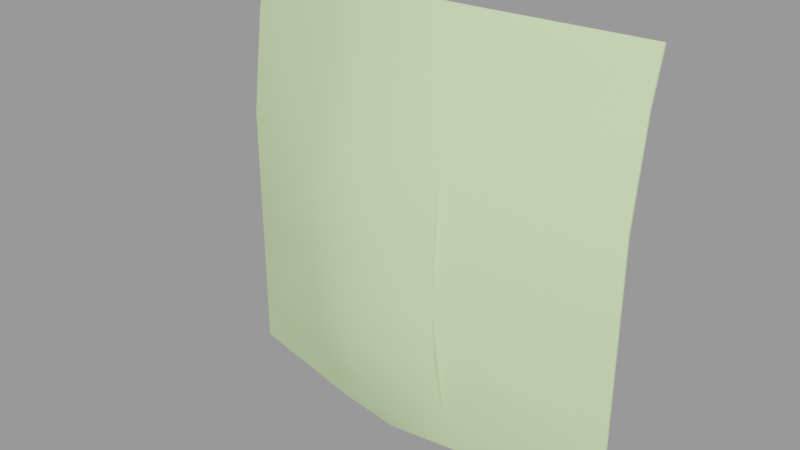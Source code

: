 # Source: shrub_03_card.blend  (saved by Blender 2.92.15; exported with 4.5.12 LTS)
import bpy
from mathutils import Matrix  # noqa: F401  (used for matrix-valued properties, if any)

bpy.ops.wm.read_factory_settings(use_empty=True)
scene = bpy.context.scene
scene.name = 'shrub_03_card.qc'

# ---- collections
col_shrub_03_card = bpy.data.collections.new('shrub_03_card'); scene.collection.children.link(col_shrub_03_card)

# ---- materials (node trees are filled in below, after node groups)
mat_shrub_03_card = bpy.data.materials.new('shrub_03_card')
mat_shrub_03_card.use_transparent_shadow = False
mat_shrub_03_card.diffuse_color = (0.6956, 0.9253, 0.4624, 1.0)

# ---- material node trees

# ---- meshes
me_shrub_03_card = bpy.data.meshes.new('shrub_03_card')
me_shrub_03_card.from_pydata([(-45.0, 2.578, 77.89), (-15.0, -5.124, 91.46), (-45.0, 5.35, 88.8), (45.0, 5.35, 88.8), (15.0, -5.124, 91.46), (15.0, -13.53, 63.75), (1e-06, -15.53, 63.75), (0.0, -8.25, 92.25), (-15.0, -13.53, 63.75), (-45.0, -0.225, 56.25), (-45.0, -0.225, 33.75), (-15.0, -15.03, 50.62), (-15.0, -14.9, 37.5), (1e-06, -17.64, 50.62), (15.0, -15.03, 50.62), (15.0, -14.9, 37.5), (1e-06, -18.12, 37.5), (1e-06, -17.6, 24.38), (-15.0, -14.37, 24.38), (-45.0, -0.225, 11.25), (-15.0, -11.03, 11.25), (1e-06, -14.26, 11.25), (15.0, -14.37, 24.38), (15.0, -11.03, 11.25), (-45.0, -0.225, 0.0), (-15.0, -6.693, 0.0), (0.0, -8.743, 0.0), (15.0, -6.693, 0.0), (45.0, 0.225, 0.0), (45.0, -0.225, 11.25), (45.0, -0.225, 33.75), (45.0, -0.225, 56.25), (45.0, 2.578, 77.89), (-15.0, -5.793, 0.0), (-45.0, 0.225, 0.0), (-45.0, 0.225, 11.25), (-45.0, 0.225, 33.75), (-15.0, -6.959, 10.0), (0.0, -8.293, 0.0), (15.0, -8.005, 10.0), (0.0, -10.19, 10.0), (1e-06, -13.5, 20.0), (15.0, -6.234, 0.0), (45.0, 0.225, 11.25), (15.0, -11.18, 20.0), (15.0, -12.95, 30.0), (1e-06, -15.4, 30.0), (1e-06, -14.94, 45.0), (-15.0, -11.7, 45.0), (-15.0, -11.24, 60.0), (-15.0, -12.17, 30.0), (-45.0, 0.225, 56.25), (-15.0, -10.27, 20.0), (45.0, 0.225, 33.75), (45.0, 3.014, 77.78), (15.0, -4.679, 91.34), (45.0, 5.786, 88.68), (15.0, -11.63, 60.0), (45.0, 0.225, 56.25), (15.0, -12.29, 45.0), (1e-06, -14.47, 60.0), (0.0, -7.814, 92.14), (-15.0, -4.679, 91.34), (-45.0, 3.014, 77.78), (-45.0, 5.786, 88.68), (-15.0, -4.827, 91.38)], [], [(0, 1, 2), (3, 4, 5), (4, 6, 5), (4, 7, 6), (1, 6, 7), (1, 8, 6), (0, 8, 1), (0, 9, 8), (10, 8, 9), (10, 11, 8), (10, 12, 11), (12, 13, 11), (6, 11, 13), (5, 6, 13), (5, 13, 14), (15, 5, 14), (16, 15, 14), (15, 16, 17), (16, 18, 17), (6, 8, 11), (16, 14, 13), (19, 12, 10), (20, 17, 18), (20, 21, 17), (21, 22, 17), (21, 23, 22), (23, 15, 22), (15, 17, 22), (12, 16, 13), (16, 12, 18), (19, 18, 12), (19, 20, 18), (24, 20, 19), (24, 25, 20), (25, 21, 20), (25, 26, 21), (27, 21, 26), (27, 23, 21), (28, 23, 27), (28, 29, 23), (23, 29, 30), (23, 30, 15), (15, 30, 31), (15, 31, 5), (5, 31, 32), (5, 32, 3), (33, 34, 35), (36, 37, 35), (33, 35, 37), (38, 33, 37), (39, 40, 41), (42, 40, 39), (28, 42, 39), (28, 39, 43), (43, 39, 44), (43, 44, 45), (46, 45, 44), (45, 46, 47), (46, 48, 47), (49, 47, 48), (50, 49, 48), (50, 51, 49), (50, 36, 51), (36, 50, 52), (36, 52, 37), (40, 37, 52), (38, 37, 40), (42, 38, 40), (39, 41, 44), (46, 44, 41), (50, 46, 41), (46, 50, 48), (40, 52, 41), (50, 41, 52), (43, 45, 53), (54, 55, 56), (54, 57, 55), (54, 58, 57), (53, 57, 58), (53, 59, 57), (53, 45, 59), (45, 47, 59), (60, 59, 47), (49, 60, 47), (61, 60, 49), (61, 49, 62), (62, 49, 51), (62, 51, 63), (62, 63, 64), (60, 57, 59), (55, 57, 60), (55, 60, 61), (65, 1, 7), (56, 4, 3), (56, 55, 4), (55, 7, 4), (55, 61, 7), (65, 7, 61), (65, 61, 62), (64, 65, 62), (64, 1, 65), (64, 2, 1), (64, 0, 2), (64, 63, 0), (63, 9, 0), (63, 51, 9), (9, 51, 36), (9, 36, 10), (19, 10, 36), (19, 36, 35), (34, 19, 35), (34, 24, 19), (56, 3, 32), (56, 32, 54), (32, 58, 54), (32, 31, 58), (30, 58, 31), (30, 53, 58), (43, 53, 30), (43, 30, 29), (43, 29, 28), (34, 25, 24), (34, 33, 25), (33, 26, 25), (33, 38, 26), (42, 26, 38), (42, 27, 26), (28, 27, 42)])
me_shrub_03_card.polygons.foreach_set('use_smooth', [True] * 128)
_k = set([(0, 2), (0, 9), (1, 2), (1, 7), (2, 64), (3, 4), (3, 32), (3, 56), (4, 7), (9, 10), (10, 19), (19, 24), (24, 25), (24, 34), (25, 26), (26, 27), (27, 28), (28, 29), (28, 42), (28, 43), (29, 30), (30, 31), (31, 32), (33, 34), (33, 38), (34, 35), (35, 36), (36, 51), (38, 42), (43, 53), (51, 63), (53, 58), (54, 56), (54, 58), (55, 56), (55, 61), (61, 62), (62, 64), (63, 64)])
me_shrub_03_card.attributes.new('sharp_edge', 'BOOLEAN', 'EDGE').data.foreach_set('value', [ (min(e.vertices), max(e.vertices)) in _k for e in me_shrub_03_card.edges])
_uv = me_shrub_03_card.uv_layers.new(name='UVMap')
_uv.uv.foreach_set('vector', [0.0, 0.875, 0.3333, 1.0, 0.0, 1.0, 1.0, 1.0, 0.6667, 1.0, 0.6667, 0.7083, 0.6667, 1.0, 0.5, 0.7083, 0.6667, 0.7083, 0.6667, 1.0, 0.5, 1.0, 0.5, 0.7083, 0.3333, 1.0, 0.5, 0.7083, 0.5, 1.0, 0.3333, 1.0, 0.3333, 0.7083, 0.5, 0.7083, 0.0, 0.875, 0.3333, 0.7083, 0.3333, 1.0, 0.0, 0.875, 0.0, 0.625, 0.3333, 0.7083, 0.0, 0.375, 0.3333, 0.7083, 0.0, 0.625, 0.0, 0.375, 0.3333, 0.5625, 0.3333, 0.7083, 0.0, 0.375, 0.3333, 0.4167, 0.3333, 0.5625, 0.3333, 0.4167, 0.5, 0.5625, 0.3333, 0.5625, 0.5, 0.7083, 0.3333, 0.5625, 0.5, 0.5625, 0.6667, 0.7083, 0.5, 0.7083, 0.5, 0.5625, 0.6667, 0.7083, 0.5, 0.5625, 0.6667, 0.5625, 0.6667, 0.4167, 0.6667, 0.7083, 0.6667, 0.5625, 0.5, 0.4167, 0.6667, 0.4167, 0.6667, 0.5625, 0.6667, 0.4167, 0.5, 0.4167, 0.5, 0.2708, 0.5, 0.4167, 0.3333, 0.2708, 0.5, 0.2708, 0.5, 0.7083, 0.3333, 0.7083, 0.3333, 0.5625, 0.5, 0.4167, 0.6667, 0.5625, 0.5, 0.5625, 0.0, 0.125, 0.3333, 0.4167, 0.0, 0.375, 0.3333, 0.125, 0.5, 0.2708, 0.3333, 0.2708, 0.3333, 0.125, 0.5, 0.125, 0.5, 0.2708, 0.5, 0.125, 0.6667, 0.2708, 0.5, 0.2708, 0.5, 0.125, 0.6667, 0.125, 0.6667, 0.2708, 0.6667, 0.125, 0.6667, 0.4167, 0.6667, 0.2708, 0.6667, 0.4167, 0.5, 0.2708, 0.6667, 0.2708, 0.3333, 0.4167, 0.5, 0.4167, 0.5, 0.5625, 0.5, 0.4167, 0.3333, 0.4167, 0.3333, 0.2708, 0.0, 0.125, 0.3333, 0.2708, 0.3333, 0.4167, 0.0, 0.125, 0.3333, 0.125, 0.3333, 0.2708, 0.0, 0.0, 0.3333, 0.125, 0.0, 0.125, 0.0, 0.0, 0.3333, 0.0, 0.3333, 0.125, 0.3333, 0.0, 0.5, 0.125, 0.3333, 0.125, 0.3333, 0.0, 0.5, 0.0, 0.5, 0.125, 0.6667, 0.0, 0.5, 0.125, 0.5, 0.0, 0.6667, 0.0, 0.6667, 0.125, 0.5, 0.125, 1.0, 0.0, 0.6667, 0.125, 0.6667, 0.0, 1.0, 0.0, 1.0, 0.125, 0.6667, 0.125, 0.6667, 0.125, 1.0, 0.125, 1.0, 0.375, 0.6667, 0.125, 1.0, 0.375, 0.6667, 0.4167, 0.6667, 0.4167, 1.0, 0.375, 1.0, 0.625, 0.6667, 0.4167, 1.0, 0.625, 0.6667, 0.7083, 0.6667, 0.7083, 1.0, 0.625, 1.0, 0.875, 0.6667, 0.7083, 1.0, 0.875, 1.0, 1.0, 0.3333, 0.0, 0.0, 0.0, 0.0, 0.125, 0.0, 0.375, 0.3333, 0.1111, 0.0, 0.125, 0.3333, 0.0, 0.0, 0.125, 0.3333, 0.1111, 0.5, 0.0, 0.3333, 0.0, 0.3333, 0.1111, 0.6667, 0.1111, 0.5, 0.1111, 0.5, 0.2222, 0.6667, 0.0, 0.5, 0.1111, 0.6667, 0.1111, 1.0, 0.0, 0.6667, 0.0, 0.6667, 0.1111, 1.0, 0.0, 0.6667, 0.1111, 1.0, 0.125, 1.0, 0.125, 0.6667, 0.1111, 0.6667, 0.2222, 1.0, 0.125, 0.6667, 0.2222, 0.6667, 0.3333, 0.5, 0.3333, 0.6667, 0.3333, 0.6667, 0.2222, 0.6667, 0.3333, 0.5, 0.3333, 0.5, 0.5, 0.5, 0.3333, 0.3333, 0.5, 0.5, 0.5, 0.3333, 0.6667, 0.5, 0.5, 0.3333, 0.5, 0.3333, 0.3333, 0.3333, 0.6667, 0.3333, 0.5, 0.3333, 0.3333, 0.0, 0.625, 0.3333, 0.6667, 0.3333, 0.3333, 0.0, 0.375, 0.0, 0.625, 0.0, 0.375, 0.3333, 0.3333, 0.3333, 0.2222, 0.0, 0.375, 0.3333, 0.2222, 0.3333, 0.1111, 0.5, 0.1111, 0.3333, 0.1111, 0.3333, 0.2222, 0.5, 0.0, 0.3333, 0.1111, 0.5, 0.1111, 0.6667, 0.0, 0.5, 0.0, 0.5, 0.1111, 0.6667, 0.1111, 0.5, 0.2222, 0.6667, 0.2222, 0.5, 0.3333, 0.6667, 0.2222, 0.5, 0.2222, 0.3333, 0.3333, 0.5, 0.3333, 0.5, 0.2222, 0.5, 0.3333, 0.3333, 0.3333, 0.3333, 0.5, 0.5, 0.1111, 0.3333, 0.2222, 0.5, 0.2222, 0.3333, 0.3333, 0.5, 0.2222, 0.3333, 0.2222, 1.0, 0.125, 0.6667, 0.3333, 1.0, 0.375, 1.0, 0.875, 0.6667, 1.0, 1.0, 1.0, 1.0, 0.875, 0.6667, 0.6667, 0.6667, 1.0, 1.0, 0.875, 1.0, 0.625, 0.6667, 0.6667, 1.0, 0.375, 0.6667, 0.6667, 1.0, 0.625, 1.0, 0.375, 0.6667, 0.5, 0.6667, 0.6667, 1.0, 0.375, 0.6667, 0.3333, 0.6667, 0.5, 0.6667, 0.3333, 0.5, 0.5, 0.6667, 0.5, 0.5, 0.6667, 0.6667, 0.5, 0.5, 0.5, 0.3333, 0.6667, 0.5, 0.6667, 0.5, 0.5, 0.5, 1.0, 0.5, 0.6667, 0.3333, 0.6667, 0.5, 1.0, 0.3333, 0.6667, 0.3333, 1.0, 0.3333, 1.0, 0.3333, 0.6667, 0.0, 0.625, 0.3333, 1.0, 0.0, 0.625, 0.0, 0.875, 0.3333, 1.0, 0.0, 0.875, 0.0, 1.0, 0.5, 0.6667, 0.6667, 0.6667, 0.6667, 0.5, 0.6667, 1.0, 0.6667, 0.6667, 0.5, 0.6667, 0.6667, 1.0, 0.5, 0.6667, 0.5, 1.0, 0.3333, 1.0, 0.3333, 1.0, 0.5, 1.0, 1.0, 1.0, 0.6667, 1.0, 1.0, 1.0, 1.0, 1.0, 0.6667, 1.0, 0.6667, 1.0, 0.6667, 1.0, 0.5, 1.0, 0.6667, 1.0, 0.6667, 1.0, 0.5, 1.0, 0.5, 1.0, 0.3333, 1.0, 0.5, 1.0, 0.5, 1.0, 0.3333, 1.0, 0.5, 1.0, 0.3333, 1.0, 0.0, 1.0, 0.3333, 1.0, 0.3333, 1.0, 0.0, 1.0, 0.3333, 1.0, 0.3333, 1.0, 0.0, 1.0, 0.0, 1.0, 0.3333, 1.0, 0.0, 1.0, 0.0, 0.875, 0.0, 1.0, 0.0, 1.0, 0.0, 0.875, 0.0, 0.875, 0.0, 0.875, 0.0, 0.625, 0.0, 0.875, 0.0, 0.875, 0.0, 0.625, 0.0, 0.625, 0.0, 0.625, 0.0, 0.625, 0.0, 0.375, 0.0, 0.625, 0.0, 0.375, 0.0, 0.375, 0.0, 0.125, 0.0, 0.375, 0.0, 0.375, 0.0, 0.125, 0.0, 0.375, 0.0, 0.125, 0.0, 0.0, 0.0, 0.125, 0.0, 0.125, 0.0, 0.0, 0.0, 0.0, 0.0, 0.125, 1.0, 1.0, 1.0, 1.0, 1.0, 0.875, 1.0, 1.0, 1.0, 0.875, 1.0, 0.875, 1.0, 0.875, 1.0, 0.625, 1.0, 0.875, 1.0, 0.875, 1.0, 0.625, 1.0, 0.625, 1.0, 0.375, 1.0, 0.625, 1.0, 0.625, 1.0, 0.375, 1.0, 0.375, 1.0, 0.625, 1.0, 0.125, 1.0, 0.375, 1.0, 0.375, 1.0, 0.125, 1.0, 0.375, 1.0, 0.125, 1.0, 0.125, 1.0, 0.125, 1.0, 0.0, 0.0, 0.0, 0.3333, 0.0, 0.0, 0.0, 0.0, 0.0, 0.3333, 0.0, 0.3333, 0.0, 0.3333, 0.0, 0.5, 0.0, 0.3333, 0.0, 0.3333, 0.0, 0.5, 0.0, 0.5, 0.0, 0.6667, 0.0, 0.5, 0.0, 0.5, 0.0, 0.6667, 0.0, 0.6667, 0.0, 0.5, 0.0, 1.0, 0.0, 0.6667, 0.0, 0.6667, 0.0])
me_shrub_03_card.materials.append(mat_shrub_03_card)
me_shrub_03_card.use_remesh_fix_poles = True
me_shrub_03_card.use_remesh_preserve_attributes = False
me_shrub_03_card.use_mirror_vertex_groups = False
me_shrub_03_card.update()
me_shrub_03_card.normals_split_custom_set([tuple(v) for v in zip(*[iter([-0.3782, -0.9017, 0.2093, -0.2754, -0.9313, 0.2386, -0.3782, -0.9017, 0.2093, 0.3782, -0.9017, 0.2093, 0.2753, -0.9313, 0.2386, 0.2873, -0.9443, 0.1605, 0.2753, -0.9313, 0.2386, -3.142e-05, -0.9792, 0.2028, 0.2873, -0.9443, 0.1605, 0.2753, -0.9313, 0.2386, 1.37e-08, -0.9632, 0.2689, -3.142e-05, -0.9792, 0.2028, -0.2754, -0.9313, 0.2386, -3.142e-05, -0.9792, 0.2028, 1.37e-08, -0.9632, 0.2689, -0.2754, -0.9313, 0.2386, -0.2873, -0.9443, 0.1605, -3.142e-05, -0.9792, 0.2028, -0.3782, -0.9017, 0.2093, -0.2873, -0.9443, 0.1605, -0.2754, -0.9313, 0.2386, -0.3782, -0.9017, 0.2093, -0.4096, -0.9046, 0.1178, -0.2873, -0.9443, 0.1605, -0.4218, -0.9064, -0.0236, -0.2873, -0.9443, 0.1605, -0.4096, -0.9046, 0.1178, -0.4218, -0.9064, -0.0236, -0.2622, -0.9633, 0.05815, -0.2873, -0.9443, 0.1605, -0.4218, -0.9064, -0.0236, -0.3133, -0.9495, -0.01845, -0.2622, -0.9633, 0.05815, -0.3133, -0.9495, -0.01845, -1.494e-05, -0.9972, 0.07504, -0.2622, -0.9633, 0.05815, -3.142e-05, -0.9792, 0.2028, -0.2622, -0.9633, 0.05815, -1.494e-05, -0.9972, 0.07504, 0.2873, -0.9443, 0.1605, -3.142e-05, -0.9792, 0.2028, -1.494e-05, -0.9972, 0.07504, 0.2873, -0.9443, 0.1605, -1.494e-05, -0.9972, 0.07504, 0.2622, -0.9633, 0.05811, 0.3133, -0.9495, -0.01844, 0.2873, -0.9443, 0.1605, 0.2622, -0.9633, 0.05811, 2.985e-05, -0.9999, -0.01334, 0.3133, -0.9495, -0.01844, 0.2622, -0.9633, 0.05811, 0.3133, -0.9495, -0.01844, 2.985e-05, -0.9999, -0.01334, 1.585e-06, -0.9895, -0.1444, 2.985e-05, -0.9999, -0.01334, -0.2756, -0.9539, -0.1186, 1.585e-06, -0.9895, -0.1444, -3.142e-05, -0.9792, 0.2028, -0.2873, -0.9443, 0.1605, -0.2622, -0.9633, 0.05815, 2.985e-05, -0.9999, -0.01334, 0.2622, -0.9633, 0.05811, -1.494e-05, -0.9972, 0.07504, -0.3401, -0.9317, -0.1277, -0.3133, -0.9495, -0.01845, -0.4218, -0.9064, -0.0236, -0.2631, -0.938, -0.2255, 1.585e-06, -0.9895, -0.1444, -0.2756, -0.9539, -0.1186, -0.2631, -0.938, -0.2255, 4.15e-06, -0.9456, -0.3255, 1.585e-06, -0.9895, -0.1444, 4.15e-06, -0.9456, -0.3255, 0.2755, -0.9538, -0.1195, 1.585e-06, -0.9895, -0.1444, 4.15e-06, -0.9456, -0.3255, 0.2645, -0.9366, -0.23, 0.2755, -0.9538, -0.1195, 0.2645, -0.9366, -0.23, 0.3133, -0.9495, -0.01844, 0.2755, -0.9538, -0.1195, 0.3133, -0.9495, -0.01844, 1.585e-06, -0.9895, -0.1444, 0.2755, -0.9538, -0.1195, -0.3133, -0.9495, -0.01845, 2.985e-05, -0.9999, -0.01334, -1.494e-05, -0.9972, 0.07504, 2.985e-05, -0.9999, -0.01334, -0.3133, -0.9495, -0.01845, -0.2756, -0.9539, -0.1186, -0.3401, -0.9317, -0.1277, -0.2756, -0.9539, -0.1186, -0.3133, -0.9495, -0.01845, -0.3401, -0.9317, -0.1277, -0.2631, -0.938, -0.2255, -0.2756, -0.9539, -0.1186, -0.2721, -0.9449, -0.1821, -0.2631, -0.938, -0.2255, -0.3401, -0.9317, -0.1277, -0.2721, -0.9449, -0.1821, -0.2172, -0.9317, -0.2913, -0.2631, -0.938, -0.2255, -0.2172, -0.9317, -0.2913, 4.15e-06, -0.9456, -0.3255, -0.2631, -0.938, -0.2255, -0.2172, -0.9317, -0.2913, -1.458e-06, -0.916, -0.4011, 4.15e-06, -0.9456, -0.3255, 0.2198, -0.9283, -0.3, 4.15e-06, -0.9456, -0.3255, -1.458e-06, -0.916, -0.4011, 0.2198, -0.9283, -0.3, 0.2645, -0.9366, -0.23, 4.15e-06, -0.9456, -0.3255, 0.2776, -0.9397, -0.2, 0.2645, -0.9366, -0.23, 0.2198, -0.9283, -0.3, 0.2776, -0.9397, -0.2, 0.343, -0.9294, -0.1367, 0.2645, -0.9366, -0.23, 0.2645, -0.9366, -0.23, 0.343, -0.9294, -0.1367, 0.4219, -0.9064, -0.02359, 0.2645, -0.9366, -0.23, 0.4219, -0.9064, -0.02359, 0.3133, -0.9495, -0.01844, 0.3133, -0.9495, -0.01844, 0.4219, -0.9064, -0.02359, 0.4096, -0.9046, 0.1178, 0.3133, -0.9495, -0.01844, 0.4096, -0.9046, 0.1178, 0.2873, -0.9443, 0.1605, 0.2873, -0.9443, 0.1605, 0.4096, -0.9046, 0.1178, 0.3782, -0.9017, 0.2093, 0.2873, -0.9443, 0.1605, 0.3782, -0.9017, 0.2093, 0.3782, -0.9017, 0.2093, 0.201, 0.9743, 0.1014, 0.2156, 0.975, 0.05351, 0.2715, 0.9587, 0.08444, 0.3486, 0.936, 0.04935, 0.2334, 0.9596, 0.1572, 0.2715, 0.9587, 0.08444, 0.201, 0.9743, 0.1014, 0.2715, 0.9587, 0.08444, 0.2334, 0.9596, 0.1572, 0.02419, 0.9858, 0.1661, 0.201, 0.9743, 0.1014, 0.2334, 0.9596, 0.1572, -0.219, 0.9609, 0.1695, 0.02713, 0.9706, 0.2391, 0.02866, 0.9684, 0.2479, -0.1888, 0.9734, 0.13, 0.02713, 0.9706, 0.2391, -0.219, 0.9609, 0.1695, -0.2386, 0.9678, 0.08062, -0.1888, 0.9734, 0.13, -0.219, 0.9609, 0.1695, -0.2386, 0.9678, 0.08062, -0.219, 0.9609, 0.1695, -0.2954, 0.9507, 0.0946, -0.2954, 0.9507, 0.0946, -0.219, 0.9609, 0.1695, -0.2175, 0.9556, 0.1989, -0.2954, 0.9507, 0.0946, -0.2175, 0.9556, 0.1989, -0.2671, 0.962, 0.05718, 0.02474, 0.9969, 0.07531, -0.2671, 0.962, 0.05718, -0.2175, 0.9556, 0.1989, -0.2671, 0.962, 0.05718, 0.02474, 0.9969, 0.07531, 0.01878, 0.9992, -0.03435, 0.02474, 0.9969, 0.07531, 0.2644, 0.9641, -0.02569, 0.01878, 0.9992, -0.03435, 0.2845, 0.9528, -0.106, 0.01878, 0.9992, -0.03435, 0.2644, 0.9641, -0.02569, 0.2803, 0.9578, 0.06315, 0.2845, 0.9528, -0.106, 0.2644, 0.9641, -0.02569, 0.2803, 0.9578, 0.06315, 0.3569, 0.9292, -0.09622, 0.2845, 0.9528, -0.106, 0.2803, 0.9578, 0.06315, 0.3486, 0.936, 0.04935, 0.3569, 0.9292, -0.09622, 0.3486, 0.936, 0.04935, 0.2803, 0.9578, 0.06315, 0.2459, 0.9479, 0.2028, 0.3486, 0.936, 0.04935, 0.2459, 0.9479, 0.2028, 0.2334, 0.9596, 0.1572, 0.02713, 0.9706, 0.2391, 0.2334, 0.9596, 0.1572, 0.2459, 0.9479, 0.2028, 0.02419, 0.9858, 0.1661, 0.2334, 0.9596, 0.1572, 0.02713, 0.9706, 0.2391, -0.1888, 0.9734, 0.13, 0.02419, 0.9858, 0.1661, 0.02713, 0.9706, 0.2391, -0.219, 0.9609, 0.1695, 0.02866, 0.9684, 0.2479, -0.2175, 0.9556, 0.1989, 0.02474, 0.9969, 0.07531, -0.2175, 0.9556, 0.1989, 0.02866, 0.9684, 0.2479, 0.2803, 0.9578, 0.06315, 0.02474, 0.9969, 0.07531, 0.02866, 0.9684, 0.2479, 0.02474, 0.9969, 0.07531, 0.2803, 0.9578, 0.06315, 0.2644, 0.9641, -0.02569, 0.02713, 0.9706, 0.2391, 0.2459, 0.9479, 0.2028, 0.02866, 0.9684, 0.2479, 0.2803, 0.9578, 0.06315, 0.02866, 0.9684, 0.2479, 0.2459, 0.9479, 0.2028, -0.2954, 0.9507, 0.0946, -0.2671, 0.962, 0.05718, -0.3688, 0.9285, 0.04263, -0.3475, 0.9202, -0.1804, -0.2729, 0.9424, -0.1936, -0.3475, 0.9201, -0.1805, -0.3475, 0.9202, -0.1804, -0.2794, 0.9536, -0.1124, -0.2729, 0.9424, -0.1936, -0.3475, 0.9202, -0.1804, -0.3674, 0.9244, -0.1022, -0.2794, 0.9536, -0.1124, -0.3688, 0.9285, 0.04263, -0.2794, 0.9536, -0.1124, -0.3674, 0.9244, -0.1022, -0.3688, 0.9285, 0.04263, -0.2454, 0.9689, -0.03253, -0.2794, 0.9536, -0.1124, -0.3688, 0.9285, 0.04263, -0.2671, 0.962, 0.05718, -0.2454, 0.9689, -0.03253, -0.2671, 0.962, 0.05718, 0.01878, 0.9992, -0.03435, -0.2454, 0.9689, -0.03253, 0.01124, 0.9926, -0.1207, -0.2454, 0.9689, -0.03253, 0.01878, 0.9992, -0.03435, 0.2845, 0.9528, -0.106, 0.01124, 0.9926, -0.1207, 0.01878, 0.9992, -0.03435, 0.006129, 0.9784, -0.2067, 0.01124, 0.9926, -0.1207, 0.2845, 0.9528, -0.106, 0.006129, 0.9784, -0.2067, 0.2845, 0.9528, -0.106, 0.276, 0.9426, -0.1878, 0.276, 0.9426, -0.1878, 0.2845, 0.9528, -0.106, 0.3569, 0.9292, -0.09622, 0.276, 0.9426, -0.1878, 0.3569, 0.9292, -0.09622, 0.342, 0.9232, -0.1754, 0.276, 0.9426, -0.1878, 0.342, 0.9232, -0.1754, 0.342, 0.9232, -0.1754, 0.01124, 0.9926, -0.1207, -0.2794, 0.9536, -0.1124, -0.2454, 0.9689, -0.03253, -0.2729, 0.9424, -0.1936, -0.2794, 0.9536, -0.1124, 0.01124, 0.9926, -0.1207, -0.2729, 0.9424, -0.1936, 0.01124, 0.9926, -0.1207, 0.006129, 0.9784, -0.2067, 2.289e-06, 0.2463, 0.9692, -4.521e-06, 0.2464, 0.9692, 9.474e-08, 0.2463, 0.9692, 1.827e-08, 0.2464, 0.9692, 5.92e-06, 0.2463, 0.9692, 0.0, 0.2464, 0.9692, 1.827e-08, 0.2464, 0.9692, 4.57e-06, 0.2463, 0.9692, 5.92e-06, 0.2463, 0.9692, 4.57e-06, 0.2463, 0.9692, 9.474e-08, 0.2463, 0.9692, 5.92e-06, 0.2463, 0.9692, 4.57e-06, 0.2463, 0.9692, 0.0, 0.2463, 0.9692, 9.474e-08, 0.2463, 0.9692, 2.289e-06, 0.2463, 0.9692, 9.474e-08, 0.2463, 0.9692, 0.0, 0.2463, 0.9692, 2.289e-06, 0.2463, 0.9692, 0.0, 0.2463, 0.9692, 1.723e-05, 0.2463, 0.9692, 2.594e-08, 0.2464, 0.9692, 2.289e-06, 0.2463, 0.9692, 1.723e-05, 0.2463, 0.9692, 2.594e-08, 0.2464, 0.9692, -4.521e-06, 0.2464, 0.9692, 2.289e-06, 0.2463, 0.9692, 2.594e-08, 0.2464, 0.9692, 0.0, 0.2464, 0.9692, -4.521e-06, 0.2464, 0.9692, -1.0, -1.152e-05, 0.0, -1.0, 4.422e-06, 0.0, -1.0, -1.206e-05, 0.0, -1.0, -1.152e-05, 0.0, -1.0, 4.355e-06, 0.0, -1.0, 4.422e-06, 0.0, -1.0, 4.355e-06, 0.0, -1.0, 0.0, 0.0, -1.0, 4.422e-06, 0.0, -1.0, 4.355e-06, 0.0, -1.0, 0.0, 0.0, -1.0, 0.0, 0.0, -1.0, 0.0, 0.0, -1.0, 0.0, 0.0, -1.0, 0.0, 0.0, -1.0, 0.0, 0.0, -1.0, 0.0, 0.0, -1.0, 0.0, 0.0, -1.0, 0.0, 0.0, -1.0, 0.0, 0.0, -1.0, 0.0, 0.0, -1.0, 0.0, 0.0, -1.0, 0.0, 0.0, -1.0, 0.0, 0.0, -1.0, 0.0, 0.0, -1.0, 0.0, 0.0, -1.0, 0.0, 0.0, -1.0, 0.0, 0.0, -1.0, 0.0, 0.0, -1.0, 0.0, 0.0, 1.0, -1.152e-05, 0.0, 1.0, -1.206e-05, 0.0, 1.0, 4.422e-06, 0.0, 1.0, -1.152e-05, 0.0, 1.0, 4.422e-06, 0.0, 1.0, 4.355e-06, 0.0, 1.0, 4.422e-06, 0.0, 1.0, 0.0, 0.0, 1.0, 4.355e-06, 0.0, 1.0, 4.422e-06, 0.0, 1.0, 0.0, 0.0, 1.0, 0.0, 0.0, 1.0, 0.0, 0.0, 1.0, 0.0, 0.0, 1.0, 0.0, 0.0, 1.0, 0.0, 0.0, 1.0, 0.0, 0.0, 1.0, 0.0, 0.0, 1.0, 0.0, 0.0, 1.0, 0.0, 0.0, 1.0, 0.0, 0.0, 1.0, 0.0, 0.0, 1.0, 0.0, 0.0, 1.0, 0.0, 0.0, 1.0, 0.0, 0.0, 1.0, 0.0, 0.0, 1.0, 0.0, 0.0, 0.0, 0.0, -1.0, 0.0, 0.0, -1.0, 0.0, 0.0, -1.0, 0.0, 0.0, -1.0, 0.0, 0.0, -1.0, 0.0, 0.0, -1.0, 0.0, 0.0, -1.0, 0.0, 0.0, -1.0, 0.0, 0.0, -1.0, 0.0, 0.0, -1.0, 0.0, 0.0, -1.0, 0.0, 0.0, -1.0, 0.0, 0.0, -1.0, 0.0, 0.0, -1.0, 0.0, 0.0, -1.0, 0.0, 0.0, -1.0, 0.0, 0.0, -1.0, 0.0, 0.0, -1.0, 0.0, 0.0, -1.0, 0.0, 0.0, -1.0, 0.0, 0.0, -1.0])] * 3)])
arm_shrub_03_card_qc_skeleton = bpy.data.armatures.new('shrub_03_card.qc_skeleton')  # bones are not reproduced

# ---- objects
ob_shrub_03_card_qc_skeleton = bpy.data.objects.new('shrub_03_card.qc_skeleton', arm_shrub_03_card_qc_skeleton)
ob_shrub_03_card = bpy.data.objects.new('shrub_03_card', me_shrub_03_card)

# ---- transforms, parenting, visibility, modifiers, constraints
ob_shrub_03_card_qc_skeleton.location = (0.0, 0.0, 0.0)
ob_shrub_03_card_qc_skeleton.show_in_front = True
ob_shrub_03_card_qc_skeleton.lineart.crease_threshold = 0.0
ob_shrub_03_card.parent = ob_shrub_03_card_qc_skeleton
ob_shrub_03_card.location = (0.0, 0.0, 0.0)
ob_shrub_03_card.lineart.crease_threshold = 0.0
_vg = ob_shrub_03_card.vertex_groups.new(name='static_prop')
_vg.add([0, 1, 2, 3, 4, 5, 6, 7, 8, 9, 10, 11, 12, 13, 14, 15, 16, 17, 18, 19, 20, 21, 22, 23, 24, 25, 26, 27, 28, 29, 30, 31, 32, 33, 34, 35, 36, 37, 38, 39, 40, 41, 42, 43, 44, 45, 46, 47, 48, 49, 50, 51, 52, 53, 54, 55, 56, 57, 58, 59, 60, 61, 62, 63, 64, 65], 1.0, 'REPLACE')
_m = ob_shrub_03_card.modifiers.new('Armature', 'ARMATURE')
_m.object = ob_shrub_03_card_qc_skeleton

# ---- collection membership
scene.collection.objects.link(ob_shrub_03_card_qc_skeleton)
scene.collection.objects.link(ob_shrub_03_card)
col_shrub_03_card.objects.link(ob_shrub_03_card_qc_skeleton)
col_shrub_03_card.objects.link(ob_shrub_03_card)

# ---- scene / render settings (as saved in the file)
scene.frame_start = 1; scene.frame_end = 250; scene.frame_set(0)
scene.render.engine = 'BLENDER_EEVEE_NEXT'
scene.cycles.use_denoising = False
scene.cycles.samples = 128
scene.cycles.sampling_pattern = 'TABULATED_SOBOL'
scene.cycles.use_adaptive_sampling = False
scene.cycles.use_light_tree = False
scene.view_settings.view_transform = 'Filmic'
bpy.context.view_layer.update()

# ---- added for rendering (the .blend has no active camera and no usable light): camera, sun + grey world if the file has none
cam_auto = bpy.data.cameras.new('AutoCamera')
cam_auto.lens = 50.0
cam_auto.sensor_width = 36.0
cam_auto.clip_end = 2128.44
ob_auto_camera = bpy.data.objects.new('AutoCamera', cam_auto)
scene.collection.objects.link(ob_auto_camera)
ob_auto_camera.location = (121.279, -151.703, 143.149)
ob_auto_camera.rotation_euler = (1.09748, -7.21219e-08, 0.694738)
scene.camera = ob_auto_camera
light_auto_sun = bpy.data.lights.new('AutoSun', 'SUN')
light_auto_sun.energy = 3.0
light_auto_sun.angle = 0.0523599
ob_auto_sun = bpy.data.objects.new('AutoSun', light_auto_sun)
scene.collection.objects.link(ob_auto_sun)
ob_auto_sun.rotation_euler = (0.872665, 0.174533, 0.523599)
if scene.world is None:
    world_auto = bpy.data.worlds.new('AutoWorld')
    world_auto.color = (0.3, 0.3, 0.3)
    scene.world = world_auto
bpy.context.view_layer.update()
